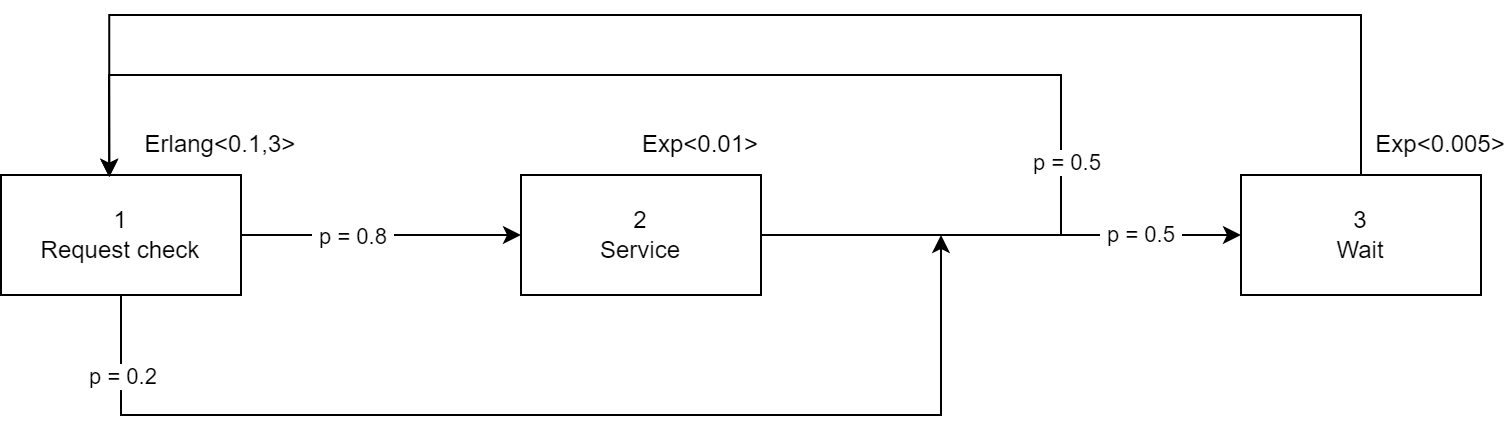

The diagram above was exported from draw.io. Its source (the exported page's mxGraphModel, read from the mxfile embedded in the PNG):
<mxGraphModel dx="1185" dy="588" grid="1" gridSize="10" guides="1" tooltips="1" connect="1" arrows="1" fold="1" page="1" pageScale="1" pageWidth="827" pageHeight="1169" math="0" shadow="0">
  <root>
    <mxCell id="0" />
    <mxCell id="1" parent="0" />
    <mxCell id="j3j_MOu3tzWzSKPDt37Y-4" style="edgeStyle=orthogonalEdgeStyle;rounded=0;orthogonalLoop=1;jettySize=auto;html=1;" edge="1" parent="1" source="j3j_MOu3tzWzSKPDt37Y-1" target="j3j_MOu3tzWzSKPDt37Y-2">
      <mxGeometry relative="1" as="geometry" />
    </mxCell>
    <mxCell id="j3j_MOu3tzWzSKPDt37Y-9" value="&amp;nbsp;p = 0.8&amp;nbsp;" style="edgeLabel;html=1;align=center;verticalAlign=middle;resizable=0;points=[];" vertex="1" connectable="0" parent="j3j_MOu3tzWzSKPDt37Y-4">
      <mxGeometry x="-0.2024" y="-1" relative="1" as="geometry">
        <mxPoint as="offset" />
      </mxGeometry>
    </mxCell>
    <mxCell id="j3j_MOu3tzWzSKPDt37Y-6" style="edgeStyle=orthogonalEdgeStyle;rounded=0;orthogonalLoop=1;jettySize=auto;html=1;" edge="1" parent="1" source="j3j_MOu3tzWzSKPDt37Y-1">
      <mxGeometry relative="1" as="geometry">
        <mxPoint x="510" y="150" as="targetPoint" />
        <Array as="points">
          <mxPoint x="100" y="240" />
        </Array>
      </mxGeometry>
    </mxCell>
    <mxCell id="j3j_MOu3tzWzSKPDt37Y-10" value="p = 0.2" style="edgeLabel;html=1;align=center;verticalAlign=middle;resizable=0;points=[];" vertex="1" connectable="0" parent="j3j_MOu3tzWzSKPDt37Y-6">
      <mxGeometry x="-0.8542" y="1" relative="1" as="geometry">
        <mxPoint as="offset" />
      </mxGeometry>
    </mxCell>
    <mxCell id="j3j_MOu3tzWzSKPDt37Y-1" value="1&lt;br&gt;Request check" style="rounded=0;whiteSpace=wrap;html=1;" vertex="1" parent="1">
      <mxGeometry x="40" y="120" width="120" height="60" as="geometry" />
    </mxCell>
    <mxCell id="j3j_MOu3tzWzSKPDt37Y-5" style="edgeStyle=orthogonalEdgeStyle;rounded=0;orthogonalLoop=1;jettySize=auto;html=1;" edge="1" parent="1" source="j3j_MOu3tzWzSKPDt37Y-2" target="j3j_MOu3tzWzSKPDt37Y-3">
      <mxGeometry relative="1" as="geometry">
        <Array as="points">
          <mxPoint x="580" y="150" />
          <mxPoint x="580" y="150" />
        </Array>
      </mxGeometry>
    </mxCell>
    <mxCell id="j3j_MOu3tzWzSKPDt37Y-14" value="&amp;nbsp;p = 0.5&amp;nbsp;" style="edgeLabel;html=1;align=center;verticalAlign=middle;resizable=0;points=[];" vertex="1" connectable="0" parent="j3j_MOu3tzWzSKPDt37Y-5">
      <mxGeometry x="0.5833" relative="1" as="geometry">
        <mxPoint as="offset" />
      </mxGeometry>
    </mxCell>
    <mxCell id="j3j_MOu3tzWzSKPDt37Y-2" value="2&lt;br&gt;Service" style="rounded=0;whiteSpace=wrap;html=1;" vertex="1" parent="1">
      <mxGeometry x="300" y="120" width="120" height="60" as="geometry" />
    </mxCell>
    <mxCell id="j3j_MOu3tzWzSKPDt37Y-16" style="edgeStyle=orthogonalEdgeStyle;rounded=0;orthogonalLoop=1;jettySize=auto;html=1;entryX=0.451;entryY=0.019;entryDx=0;entryDy=0;entryPerimeter=0;" edge="1" parent="1" source="j3j_MOu3tzWzSKPDt37Y-3" target="j3j_MOu3tzWzSKPDt37Y-1">
      <mxGeometry relative="1" as="geometry">
        <mxPoint x="90" y="40" as="targetPoint" />
        <Array as="points">
          <mxPoint x="720" y="40" />
          <mxPoint x="94" y="40" />
        </Array>
      </mxGeometry>
    </mxCell>
    <mxCell id="j3j_MOu3tzWzSKPDt37Y-3" value="3&lt;br&gt;Wait" style="rounded=0;whiteSpace=wrap;html=1;" vertex="1" parent="1">
      <mxGeometry x="660" y="120" width="120" height="60" as="geometry" />
    </mxCell>
    <mxCell id="j3j_MOu3tzWzSKPDt37Y-7" value="" style="endArrow=classic;html=1;rounded=0;entryX=0.451;entryY=0.014;entryDx=0;entryDy=0;entryPerimeter=0;" edge="1" parent="1" target="j3j_MOu3tzWzSKPDt37Y-1">
      <mxGeometry width="50" height="50" relative="1" as="geometry">
        <mxPoint x="570" y="150" as="sourcePoint" />
        <mxPoint x="570" y="60" as="targetPoint" />
        <Array as="points">
          <mxPoint x="570" y="130" />
          <mxPoint x="570" y="70" />
          <mxPoint x="94" y="70" />
        </Array>
      </mxGeometry>
    </mxCell>
    <mxCell id="j3j_MOu3tzWzSKPDt37Y-13" value="p = 0.5" style="edgeLabel;html=1;align=center;verticalAlign=middle;resizable=0;points=[];" vertex="1" connectable="0" parent="j3j_MOu3tzWzSKPDt37Y-7">
      <mxGeometry x="-0.8792" y="-3" relative="1" as="geometry">
        <mxPoint as="offset" />
      </mxGeometry>
    </mxCell>
    <mxCell id="j3j_MOu3tzWzSKPDt37Y-11" value="Erlang&amp;lt;0.1,3&amp;gt;" style="text;html=1;strokeColor=none;fillColor=none;align=center;verticalAlign=middle;whiteSpace=wrap;rounded=0;" vertex="1" parent="1">
      <mxGeometry x="120" y="90" width="60" height="30" as="geometry" />
    </mxCell>
    <mxCell id="j3j_MOu3tzWzSKPDt37Y-12" value="Exp&amp;lt;0.01&amp;gt;" style="text;html=1;strokeColor=none;fillColor=none;align=center;verticalAlign=middle;whiteSpace=wrap;rounded=0;" vertex="1" parent="1">
      <mxGeometry x="360" y="90" width="60" height="30" as="geometry" />
    </mxCell>
    <mxCell id="j3j_MOu3tzWzSKPDt37Y-15" value="Exp&amp;lt;0.005&amp;gt;" style="text;html=1;strokeColor=none;fillColor=none;align=center;verticalAlign=middle;whiteSpace=wrap;rounded=0;" vertex="1" parent="1">
      <mxGeometry x="730" y="90" width="60" height="30" as="geometry" />
    </mxCell>
  </root>
</mxGraphModel>